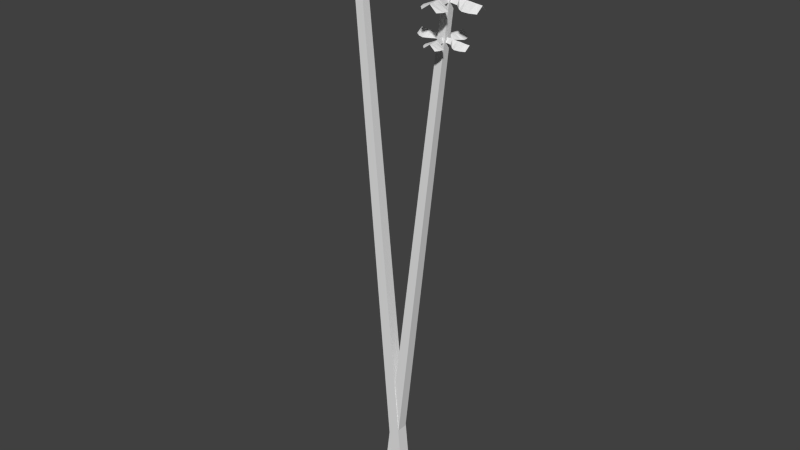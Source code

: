 # Source: beetrootFlower.blend  (saved by Blender 2.76.0; exported with 4.5.12 LTS)
import bpy
from mathutils import Matrix  # noqa: F401  (used for matrix-valued properties, if any)

bpy.ops.wm.read_factory_settings(use_empty=True)
scene = bpy.context.scene
scene.name = 'Scene'

# ---- collections
col_collection_1 = bpy.data.collections.new('Collection 1'); scene.collection.children.link(col_collection_1)

# ---- world
world_world = bpy.data.worlds.new('World'); scene.world = world_world
world_world.color = (0.05088, 0.05088, 0.05088)
world_world.use_sun_shadow = False
world_world.sun_shadow_jitter_overblur = 0.0
world_world.cycles.sampling_method = 'MANUAL'
world_world.cycles.sample_map_resolution = 256

# ---- meshes
me_cube_001 = bpy.data.meshes.new('Cube.001')
me_cube_001.from_pydata([(-9.379e-05, -0.002779, -0.02845), (-0.02063, -0.001536, 0.2202), (-9.379e-05, 0.002454, -0.02845), (-0.02063, 0.001212, 0.2202), (0.005118, -0.002779, -0.02799), (-0.01789, -0.001536, 0.2204), (0.005118, 0.002454, -0.02799), (-0.01789, 0.001212, 0.2204), (-0.01758, 0.001042, 0.1926), (-0.01612, 0.001042, 0.1927), (-0.01752, 0.003597, 0.1926), (-0.01605, 0.003597, 0.1927), (-0.01703, 0.001042, 0.1947), (-0.01696, 0.003597, 0.1947), (-0.01992, 0.006041, 0.1924), (-0.01364, 0.006041, 0.1929), (-0.01696, 0.006041, 0.1947), (-0.02086, 0.007524, 0.1923), (-0.01278, 0.007524, 0.193), (-0.017, 0.007524, 0.1947), (-0.02045, 0.009647, 0.1923), (-0.01319, 0.009647, 0.193), (-0.017, 0.009647, 0.1947), (-0.01925, 0.01157, 0.1924), (-0.01455, 0.01157, 0.1929), (-0.01708, 0.01157, 0.1947), (-0.01586, 0.0007142, 0.1927), (-0.01584, -0.0007584, 0.1927), (-0.01332, 0.0006886, 0.193), (-0.01329, -0.000784, 0.193), (-0.01603, -2.211e-05, 0.1948), (-0.01349, -4.769e-05, 0.195), (-0.01093, 0.003144, 0.1932), (-0.01082, -0.003156, 0.1932), (-0.01106, -5.927e-06, 0.1952), (-0.009465, 0.004113, 0.1933), (-0.009328, -0.003994, 0.1933), (-0.00958, 5.947e-05, 0.1954), (-0.007344, 0.003741, 0.1935), (-0.00722, -0.003549, 0.1935), (-0.007465, 9.575e-05, 0.1956), (-0.005408, 0.002566, 0.1937), (-0.005327, -0.002148, 0.1937), (-0.005551, 0.0002087, 0.1957), (-0.01604, -0.0009182, 0.1927), (-0.01749, -0.001152, 0.1926), (-0.0157, -0.003452, 0.1928), (-0.01715, -0.003686, 0.1926), (-0.01695, -0.001035, 0.1947), (-0.01661, -0.003569, 0.1947), (-0.01294, -0.005481, 0.193), (-0.01914, -0.006482, 0.1925), (-0.01623, -0.005982, 0.1948), (-0.01178, -0.006795, 0.1931), (-0.01975, -0.008083, 0.1924), (-0.01595, -0.007439, 0.1948), (-0.01185, -0.008957, 0.1931), (-0.01902, -0.01011, 0.1925), (-0.01562, -0.009536, 0.1948), (-0.01273, -0.01105, 0.193), (-0.01737, -0.0118, 0.1926), (-0.01523, -0.01142, 0.1949), (-0.01796, -0.0006522, 0.1926), (-0.0179, 0.0008193, 0.1926), (-0.0205, -0.0004764, 0.1923), (-0.02044, 0.0009951, 0.1923), (-0.01811, 8.358e-05, 0.1946), (-0.02065, 0.0002593, 0.1944), (-0.02303, -0.002787, 0.1921), (-0.02277, 0.003509, 0.1921), (-0.02308, 0.0003613, 0.1942), (-0.02454, -0.003667, 0.192), (-0.02421, 0.004433, 0.192), (-0.02456, 0.0003831, 0.194), (-0.02664, -0.003171, 0.1918), (-0.02634, 0.004114, 0.1918), (-0.02667, 0.0004717, 0.1938), (-0.0285, -0.001884, 0.1916), (-0.02831, 0.002827, 0.1916), (-0.02859, 0.0004718, 0.1937), (-0.01977, -0.001827, 0.2028), (-0.01977, 0.001502, 0.2028), (-0.01645, 0.001502, 0.2031), (-0.01645, -0.001827, 0.2031), (-0.01929, 0.001316, 0.2085), (-0.01739, 0.001316, 0.2086), (-0.0192, 0.004625, 0.2085), (-0.0173, 0.004625, 0.2086), (-0.01857, 0.001316, 0.2112), (-0.01848, 0.004625, 0.2112), (-0.02231, 0.007791, 0.2082), (-0.01418, 0.007791, 0.2089), (-0.01848, 0.007791, 0.2112), (-0.02353, 0.009712, 0.2081), (-0.01307, 0.009712, 0.209), (-0.01853, 0.009712, 0.2112), (-0.023, 0.01246, 0.2081), (-0.01359, 0.01246, 0.209), (-0.01853, 0.01246, 0.2112), (-0.02144, 0.01495, 0.2083), (-0.01536, 0.01495, 0.2088), (-0.01864, 0.01495, 0.2112), (-0.01706, 0.0008911, 0.2087), (-0.01703, -0.001016, 0.2087), (-0.01376, 0.000858, 0.209), (-0.01373, -0.001049, 0.209), (-0.01728, -6.258e-05, 0.2113), (-0.01398, -9.572e-05, 0.2116), (-0.01066, 0.004039, 0.2092), (-0.01052, -0.004122, 0.2093), (-0.01083, -4.163e-05, 0.2119), (-0.008769, 0.005293, 0.2094), (-0.008591, -0.005207, 0.2094), (-0.008917, 4.308e-05, 0.2121), (-0.006021, 0.004812, 0.2097), (-0.00586, -0.004631, 0.2097), (-0.006177, 9.008e-05, 0.2123), (-0.003513, 0.00329, 0.2099), (-0.003409, -0.002817, 0.2099), (-0.003698, 0.0002364, 0.2125), (-0.01729, -0.001223, 0.2086), (-0.01916, -0.001526, 0.2085), (-0.01685, -0.004505, 0.2087), (-0.01873, -0.004808, 0.2085), (-0.01846, -0.001375, 0.2112), (-0.01803, -0.004656, 0.2113), (-0.01327, -0.007134, 0.209), (-0.0213, -0.008431, 0.2083), (-0.01753, -0.007782, 0.2113), (-0.01177, -0.008836, 0.2091), (-0.0221, -0.0105, 0.2082), (-0.01717, -0.00967, 0.2113), (-0.01185, -0.01164, 0.2091), (-0.02114, -0.01314, 0.2083), (-0.01674, -0.01239, 0.2114), (-0.013, -0.01434, 0.209), (-0.019, -0.01531, 0.2085), (-0.01624, -0.01483, 0.2114), (-0.01977, -0.0008787, 0.2084), (-0.01969, 0.001027, 0.2084), (-0.02306, -0.0006511, 0.2081), (-0.02298, 0.001255, 0.2081), (-0.01997, 7.431e-05, 0.2111), (-0.02326, 0.000302, 0.2108), (-0.02634, -0.003643, 0.2078), (-0.026, 0.004512, 0.2079), (-0.02641, 0.000434, 0.2105), (-0.0283, -0.004784, 0.2077), (-0.02786, 0.005709, 0.2077), (-0.02832, 0.0004623, 0.2103), (-0.03102, -0.004141, 0.2074), (-0.03062, 0.005295, 0.2075), (-0.03106, 0.000577, 0.2101), (-0.03343, -0.002474, 0.2072), (-0.03318, 0.003628, 0.2072), (-0.03354, 0.0005772, 0.2099), (-0.01982, 0.0009, 0.2193), (-0.01857, 0.0009, 0.2194), (-0.01976, 0.003063, 0.2193), (-0.01852, 0.003063, 0.2194), (-0.01935, 0.0009, 0.2211), (-0.01929, 0.003063, 0.2211), (-0.02179, 0.005132, 0.2191), (-0.01648, 0.005132, 0.2196), (-0.01929, 0.005132, 0.2211), (-0.02259, 0.006387, 0.219), (-0.01575, 0.006387, 0.2196), (-0.01933, 0.006387, 0.2211), (-0.02224, 0.008185, 0.219), (-0.0161, 0.008185, 0.2196), (-0.01933, 0.008185, 0.2211), (-0.02123, 0.009813, 0.2191), (-0.01725, 0.009813, 0.2195), (-0.01939, 0.009813, 0.2211), (-0.01836, 0.0006223, 0.2194), (-0.01834, -0.0006244, 0.2194), (-0.01621, 0.0006006, 0.2196), (-0.01618, -0.000646, 0.2196), (-0.01851, -1.06e-06, 0.2211), (-0.01635, -2.272e-05, 0.2213), (-0.01418, 0.002679, 0.2198), (-0.01409, -0.002654, 0.2198), (-0.01429, 1.264e-05, 0.2215), (-0.01294, 0.003499, 0.2199), (-0.01283, -0.003363, 0.2199), (-0.01304, 6.8e-05, 0.2216), (-0.01115, 0.003184, 0.22), (-0.01104, -0.002987, 0.22), (-0.01125, 9.871e-05, 0.2218), (-0.009508, 0.00219, 0.2202), (-0.00944, -0.001801, 0.2202), (-0.009629, 0.0001944, 0.2219), (-0.01851, -0.0007597, 0.2194), (-0.01974, -0.0009578, 0.2193), (-0.01823, -0.002904, 0.2194), (-0.01945, -0.003102, 0.2193), (-0.01928, -0.0008587, 0.2211), (-0.01899, -0.003003, 0.2211), (-0.01589, -0.004623, 0.2196), (-0.02113, -0.00547, 0.2191), (-0.01867, -0.005046, 0.2211), (-0.0149, -0.005735, 0.2197), (-0.02165, -0.006825, 0.2191), (-0.01843, -0.00628, 0.2211), (-0.01496, -0.007565, 0.2197), (-0.02103, -0.008545, 0.2192), (-0.01815, -0.008055, 0.2212), (-0.01571, -0.009335, 0.2196), (-0.01963, -0.009969, 0.2193), (-0.01783, -0.009652, 0.2212), (-0.02013, -0.0005345, 0.2192), (-0.02008, 0.0007113, 0.2192), (-0.02228, -0.0003857, 0.219), (-0.02223, 0.0008601, 0.2191), (-0.02026, 8.841e-05, 0.221), (-0.02241, 0.0002372, 0.2208), (-0.02443, -0.002341, 0.2189), (-0.0242, 0.002988, 0.2189), (-0.02447, 0.0003235, 0.2206), (-0.02571, -0.003087, 0.2187), (-0.02542, 0.003771, 0.2188), (-0.02572, 0.000342, 0.2205), (-0.02748, -0.002667, 0.2186), (-0.02723, 0.0035, 0.2186), (-0.02751, 0.000417, 0.2203), (-0.02906, -0.001577, 0.2184), (-0.02889, 0.002411, 0.2185), (-0.02913, 0.0004171, 0.2202), (-0.005358, -0.002511, -0.02515), (0.02258, -0.001388, 0.1985), (-0.005358, 0.002217, -0.02515), (0.02258, 0.001095, 0.1985), (-0.0006634, -0.002511, -0.0257), (0.02505, -0.001388, 0.1983), (-0.0006633, 0.002217, -0.0257), (0.02505, 0.001095, 0.1983), (0.02016, 0.0009418, 0.1736), (0.02148, 0.0009418, 0.1734), (0.02022, 0.00325, 0.1736), (0.02154, 0.00325, 0.1734), (0.02104, 0.0009418, 0.1753), (0.0211, 0.00325, 0.1753), (0.01805, 0.005459, 0.1738), (0.02371, 0.005459, 0.1732), (0.0211, 0.005459, 0.1753), (0.01721, 0.006798, 0.1739), (0.02448, 0.006798, 0.1731), (0.02106, 0.006798, 0.1753), (0.01757, 0.008717, 0.1739), (0.02412, 0.008717, 0.1731), (0.02106, 0.008717, 0.1753), (0.01866, 0.01046, 0.1738), (0.02289, 0.01046, 0.1733), (0.02099, 0.01046, 0.1754), (0.02171, 0.0006453, 0.1734), (0.02173, -0.0006853, 0.1734), (0.024, 0.0006222, 0.1731), (0.02402, -0.0007084, 0.1731), (0.02194, -2e-05, 0.1752), (0.02423, -4.311e-05, 0.175), (0.02616, 0.002841, 0.1729), (0.02625, -0.002852, 0.1729), (0.02642, -5.378e-06, 0.1747), (0.02747, 0.003716, 0.1727), (0.0276, -0.003609, 0.1727), (0.02775, 5.371e-05, 0.1746), (0.02938, 0.00338, 0.1725), (0.02949, -0.003207, 0.1725), (0.02966, 8.649e-05, 0.1743), (0.03113, 0.002318, 0.1723), (0.0312, -0.001941, 0.1723), (0.03138, 0.0001886, 0.1741), (0.02155, -0.0008297, 0.1734), (0.02024, -0.001041, 0.1736), (0.02185, -0.003119, 0.1734), (0.02055, -0.00333, 0.1735), (0.02111, -0.0009354, 0.1753), (0.02142, -0.003224, 0.1753), (0.02434, -0.004953, 0.1731), (0.01875, -0.005857, 0.1737), (0.02176, -0.005405, 0.1753), (0.02538, -0.00614, 0.173), (0.0182, -0.007304, 0.1738), (0.02201, -0.006722, 0.1752), (0.02533, -0.008093, 0.173), (0.01887, -0.00914, 0.1737), (0.02231, -0.008616, 0.1752), (0.02453, -0.009982, 0.1731), (0.02035, -0.01066, 0.1736), (0.02266, -0.01032, 0.1752), (0.01982, -0.0005893, 0.1736), (0.01988, 0.0007403, 0.1736), (0.01753, -0.0004305, 0.1739), (0.01759, 0.0008991, 0.1739), (0.02007, 7.549e-05, 0.1755), (0.01778, 0.0002343, 0.1757), (0.01525, -0.002518, 0.1742), (0.01549, 0.003171, 0.1741), (0.01559, 0.0003264, 0.176), (0.01389, -0.003314, 0.1743), (0.01419, 0.004006, 0.1743), (0.01426, 0.0003461, 0.1761), (0.012, -0.002865, 0.1745), (0.01227, 0.003717, 0.1745), (0.01235, 0.0004262, 0.1764), (0.01032, -0.001702, 0.1747), (0.0105, 0.002555, 0.1747), (0.01063, 0.0004263, 0.1766), (0.02011, -0.001651, 0.183), (0.02011, 0.001357, 0.183), (0.0231, 0.001357, 0.1826), (0.0231, -0.001651, 0.1826), (0.0216, 0.001189, 0.1879), (0.02331, 0.001189, 0.1877), (0.02168, 0.004179, 0.1879), (0.02339, 0.004179, 0.1877), (0.02274, 0.001189, 0.1902), (0.02282, 0.004179, 0.1902), (0.01887, 0.00704, 0.1883), (0.02619, 0.00704, 0.1874), (0.02282, 0.00704, 0.1902), (0.01777, 0.008775, 0.1884), (0.0272, 0.008775, 0.1873), (0.02277, 0.008775, 0.1902), (0.01825, 0.01126, 0.1883), (0.02672, 0.01126, 0.1873), (0.02277, 0.01126, 0.1902), (0.01965, 0.01351, 0.1882), (0.02513, 0.01351, 0.1875), (0.02268, 0.01351, 0.1902), (0.0236, 0.0008052, 0.1877), (0.02363, -0.0009183, 0.1877), (0.02657, 0.0007753, 0.1873), (0.0266, -0.0009483, 0.1873), (0.0239, -5.657e-05, 0.1901), (0.02687, -8.651e-05, 0.1897), (0.02937, 0.003649, 0.187), (0.02949, -0.003725, 0.187), (0.02971, -3.764e-05, 0.1894), (0.03107, 0.004783, 0.1868), (0.03123, -0.004705, 0.1868), (0.03143, 3.89e-05, 0.1892), (0.03355, 0.004348, 0.1865), (0.03369, -0.004185, 0.1865), (0.0339, 8.137e-05, 0.1889), (0.03581, 0.002972, 0.1863), (0.0359, -0.002545, 0.1862), (0.03614, 0.0002136, 0.1886), (0.0234, -0.001105, 0.1877), (0.02171, -0.001379, 0.1879), (0.02379, -0.004071, 0.1877), (0.0221, -0.004344, 0.1879), (0.02284, -0.001242, 0.1902), (0.02323, -0.004207, 0.1902), (0.02701, -0.006446, 0.1873), (0.01978, -0.007618, 0.1882), (0.02368, -0.007032, 0.1901), (0.02837, -0.007984, 0.1871), (0.01906, -0.009491, 0.1882), (0.024, -0.008738, 0.1901), (0.02829, -0.01051, 0.1871), (0.01992, -0.01187, 0.1881), (0.02439, -0.01119, 0.19), (0.02726, -0.01296, 0.1873), (0.02185, -0.01384, 0.1879), (0.02484, -0.0134, 0.19), (0.02116, -0.000794, 0.188), (0.02123, 0.0009283, 0.188), (0.0182, -0.0005883, 0.1883), (0.01827, 0.001134, 0.1883), (0.02148, 6.712e-05, 0.1904), (0.01852, 0.0002728, 0.1907), (0.01524, -0.003292, 0.1887), (0.01555, 0.004077, 0.1887), (0.01568, 0.0003922, 0.1911), (0.01348, -0.004323, 0.1889), (0.01387, 0.005158, 0.1889), (0.01395, 0.0004177, 0.1913), (0.01103, -0.003742, 0.1892), (0.01138, 0.004784, 0.1891), (0.01149, 0.0005214, 0.1916), (0.008854, -0.002235, 0.1894), (0.009082, 0.003278, 0.1894), (0.009251, 0.0005216, 0.1918), (0.02313, 0.0008132, 0.1976), (0.02425, 0.0008132, 0.1974), (0.02318, 0.002768, 0.1976), (0.0243, 0.002768, 0.1974), (0.02387, 0.0008132, 0.1991), (0.02393, 0.002768, 0.1991), (0.02135, 0.004637, 0.1978), (0.02613, 0.004637, 0.1972), (0.02393, 0.004637, 0.1991), (0.02063, 0.005771, 0.1979), (0.02679, 0.005771, 0.1971), (0.02389, 0.005771, 0.1991), (0.02094, 0.007396, 0.1978), (0.02648, 0.007396, 0.1972), (0.02389, 0.007396, 0.1991), (0.02186, 0.008867, 0.1977), (0.02544, 0.008867, 0.1973), (0.02383, 0.008867, 0.1991), (0.02444, 0.0005622, 0.1974), (0.02446, -0.0005642, 0.1974), (0.02638, 0.0005427, 0.1972), (0.0264, -0.0005838, 0.1972), (0.02463, -9.825e-07, 0.199), (0.02658, -2.055e-05, 0.1988), (0.02821, 0.002421, 0.197), (0.02829, -0.002398, 0.197), (0.02843, 1.139e-05, 0.1985), (0.02932, 0.003162, 0.1969), (0.02943, -0.003039, 0.1968), (0.02956, 6.142e-05, 0.1984), (0.03094, 0.002877, 0.1967), (0.03103, -0.002699, 0.1966), (0.03117, 8.917e-05, 0.1982), (0.03242, 0.001979, 0.1965), (0.03248, -0.001627, 0.1965), (0.03263, 0.0001756, 0.198), (0.02431, -0.0006865, 0.1974), (0.0232, -0.0008654, 0.1976), (0.02456, -0.002624, 0.1974), (0.02346, -0.002803, 0.1975), (0.02394, -0.000776, 0.1991), (0.02419, -0.002714, 0.199), (0.02667, -0.004177, 0.1972), (0.02194, -0.004943, 0.1977), (0.02449, -0.00456, 0.199), (0.02755, -0.005182, 0.1971), (0.02147, -0.006167, 0.1978), (0.0247, -0.005675, 0.199), (0.0275, -0.006835, 0.1971), (0.02204, -0.007721, 0.1977), (0.02495, -0.007278, 0.199), (0.02683, -0.008435, 0.1971), (0.02329, -0.009008, 0.1976), (0.02525, -0.008721, 0.1989), (0.02284, -0.000483, 0.1976), (0.02289, 0.0006427, 0.1976), (0.02091, -0.0003485, 0.1978), (0.02095, 0.0007771, 0.1978), (0.02305, 7.986e-05, 0.1992), (0.02112, 0.0002143, 0.1994), (0.01898, -0.002116, 0.1981), (0.01918, 0.0027, 0.198), (0.01926, 0.0002923, 0.1996), (0.01782, -0.002789, 0.1982), (0.01808, 0.003407, 0.1982), (0.01813, 0.000309, 0.1998), (0.01622, -0.002409, 0.1984), (0.01645, 0.003163, 0.1984), (0.01652, 0.0003767, 0.1999), (0.0148, -0.001425, 0.1986), (0.01495, 0.002179, 0.1985), (0.01506, 0.0003769, 0.2001)], [], [(80, 81, 2, 0), (81, 82, 6, 2), (82, 83, 4, 6), (83, 80, 0, 4), (0, 2, 6, 4), (5, 7, 3, 1), (12, 9, 11, 13), (8, 12, 13, 10), (10, 13, 16, 14), (13, 11, 15, 16), (14, 16, 19, 17), (16, 15, 18, 19), (17, 19, 22, 20), (19, 18, 21, 22), (20, 22, 25, 23), (22, 21, 24, 25), (30, 27, 29, 31), (26, 30, 31, 28), (28, 31, 34, 32), (31, 29, 33, 34), (32, 34, 37, 35), (34, 33, 36, 37), (35, 37, 40, 38), (37, 36, 39, 40), (38, 40, 43, 41), (40, 39, 42, 43), (48, 45, 47, 49), (44, 48, 49, 46), (46, 49, 52, 50), (49, 47, 51, 52), (50, 52, 55, 53), (52, 51, 54, 55), (53, 55, 58, 56), (55, 54, 57, 58), (56, 58, 61, 59), (58, 57, 60, 61), (66, 63, 65, 67), (62, 66, 67, 64), (64, 67, 70, 68), (67, 65, 69, 70), (68, 70, 73, 71), (70, 69, 72, 73), (71, 73, 76, 74), (73, 72, 75, 76), (74, 76, 79, 77), (76, 75, 78, 79), (5, 1, 80, 83), (7, 5, 83, 82), (3, 7, 82, 81), (1, 3, 81, 80), (88, 85, 87, 89), (84, 88, 89, 86), (86, 89, 92, 90), (89, 87, 91, 92), (90, 92, 95, 93), (92, 91, 94, 95), (93, 95, 98, 96), (95, 94, 97, 98), (96, 98, 101, 99), (98, 97, 100, 101), (106, 103, 105, 107), (102, 106, 107, 104), (104, 107, 110, 108), (107, 105, 109, 110), (108, 110, 113, 111), (110, 109, 112, 113), (111, 113, 116, 114), (113, 112, 115, 116), (114, 116, 119, 117), (116, 115, 118, 119), (124, 121, 123, 125), (120, 124, 125, 122), (122, 125, 128, 126), (125, 123, 127, 128), (126, 128, 131, 129), (128, 127, 130, 131), (129, 131, 134, 132), (131, 130, 133, 134), (132, 134, 137, 135), (134, 133, 136, 137), (142, 139, 141, 143), (138, 142, 143, 140), (140, 143, 146, 144), (143, 141, 145, 146), (144, 146, 149, 147), (146, 145, 148, 149), (147, 149, 152, 150), (149, 148, 151, 152), (150, 152, 155, 153), (152, 151, 154, 155), (160, 157, 159, 161), (156, 160, 161, 158), (158, 161, 164, 162), (161, 159, 163, 164), (162, 164, 167, 165), (164, 163, 166, 167), (165, 167, 170, 168), (167, 166, 169, 170), (168, 170, 173, 171), (170, 169, 172, 173), (178, 175, 177, 179), (174, 178, 179, 176), (176, 179, 182, 180), (179, 177, 181, 182), (180, 182, 185, 183), (182, 181, 184, 185), (183, 185, 188, 186), (185, 184, 187, 188), (186, 188, 191, 189), (188, 187, 190, 191), (196, 193, 195, 197), (192, 196, 197, 194), (194, 197, 200, 198), (197, 195, 199, 200), (198, 200, 203, 201), (200, 199, 202, 203), (201, 203, 206, 204), (203, 202, 205, 206), (204, 206, 209, 207), (206, 205, 208, 209), (214, 211, 213, 215), (210, 214, 215, 212), (212, 215, 218, 216), (215, 213, 217, 218), (216, 218, 221, 219), (218, 217, 220, 221), (219, 221, 224, 222), (221, 220, 223, 224), (222, 224, 227, 225), (224, 223, 226, 227), (308, 309, 230, 228), (309, 310, 234, 230), (310, 311, 232, 234), (311, 308, 228, 232), (228, 230, 234, 232), (233, 235, 231, 229), (240, 237, 239, 241), (236, 240, 241, 238), (238, 241, 244, 242), (241, 239, 243, 244), (242, 244, 247, 245), (244, 243, 246, 247), (245, 247, 250, 248), (247, 246, 249, 250), (248, 250, 253, 251), (250, 249, 252, 253), (258, 255, 257, 259), (254, 258, 259, 256), (256, 259, 262, 260), (259, 257, 261, 262), (260, 262, 265, 263), (262, 261, 264, 265), (263, 265, 268, 266), (265, 264, 267, 268), (266, 268, 271, 269), (268, 267, 270, 271), (276, 273, 275, 277), (272, 276, 277, 274), (274, 277, 280, 278), (277, 275, 279, 280), (278, 280, 283, 281), (280, 279, 282, 283), (281, 283, 286, 284), (283, 282, 285, 286), (284, 286, 289, 287), (286, 285, 288, 289), (294, 291, 293, 295), (290, 294, 295, 292), (292, 295, 298, 296), (295, 293, 297, 298), (296, 298, 301, 299), (298, 297, 300, 301), (299, 301, 304, 302), (301, 300, 303, 304), (302, 304, 307, 305), (304, 303, 306, 307), (233, 229, 308, 311), (235, 233, 311, 310), (231, 235, 310, 309), (229, 231, 309, 308), (316, 313, 315, 317), (312, 316, 317, 314), (314, 317, 320, 318), (317, 315, 319, 320), (318, 320, 323, 321), (320, 319, 322, 323), (321, 323, 326, 324), (323, 322, 325, 326), (324, 326, 329, 327), (326, 325, 328, 329), (334, 331, 333, 335), (330, 334, 335, 332), (332, 335, 338, 336), (335, 333, 337, 338), (336, 338, 341, 339), (338, 337, 340, 341), (339, 341, 344, 342), (341, 340, 343, 344), (342, 344, 347, 345), (344, 343, 346, 347), (352, 349, 351, 353), (348, 352, 353, 350), (350, 353, 356, 354), (353, 351, 355, 356), (354, 356, 359, 357), (356, 355, 358, 359), (357, 359, 362, 360), (359, 358, 361, 362), (360, 362, 365, 363), (362, 361, 364, 365), (370, 367, 369, 371), (366, 370, 371, 368), (368, 371, 374, 372), (371, 369, 373, 374), (372, 374, 377, 375), (374, 373, 376, 377), (375, 377, 380, 378), (377, 376, 379, 380), (378, 380, 383, 381), (380, 379, 382, 383), (388, 385, 387, 389), (384, 388, 389, 386), (386, 389, 392, 390), (389, 387, 391, 392), (390, 392, 395, 393), (392, 391, 394, 395), (393, 395, 398, 396), (395, 394, 397, 398), (396, 398, 401, 399), (398, 397, 400, 401), (406, 403, 405, 407), (402, 406, 407, 404), (404, 407, 410, 408), (407, 405, 409, 410), (408, 410, 413, 411), (410, 409, 412, 413), (411, 413, 416, 414), (413, 412, 415, 416), (414, 416, 419, 417), (416, 415, 418, 419), (424, 421, 423, 425), (420, 424, 425, 422), (422, 425, 428, 426), (425, 423, 427, 428), (426, 428, 431, 429), (428, 427, 430, 431), (429, 431, 434, 432), (431, 430, 433, 434), (432, 434, 437, 435), (434, 433, 436, 437), (442, 439, 441, 443), (438, 442, 443, 440), (440, 443, 446, 444), (443, 441, 445, 446), (444, 446, 449, 447), (446, 445, 448, 449), (447, 449, 452, 450), (449, 448, 451, 452), (450, 452, 455, 453), (452, 451, 454, 455)])
_uv = me_cube_001.uv_layers.new(name='UVMap')
_uv.uv.foreach_set('vector', [0.1301, 0.8995, 0.1301, 0.907, 0.128, 0.9091, 0.128, 0.8974, 0.1301, 0.907, 0.1376, 0.907, 0.1397, 0.9091, 0.128, 0.9091, 0.1376, 0.907, 0.1376, 0.8995, 0.1397, 0.8974, 0.1397, 0.9091, 0.1376, 0.8995, 0.1301, 0.8995, 0.128, 0.8974, 0.1397, 0.8974, 0.128, 0.8974, 0.128, 0.9091, 0.1397, 0.9091, 0.1397, 0.8974, 0.1378, 0.9002, 0.1378, 0.9064, 0.1317, 0.9064, 0.1317, 0.9002, 0.1346, 0.906, 0.1363, 0.906, 0.1364, 0.9117, 0.1348, 0.9117, 0.133, 0.906, 0.1346, 0.906, 0.1348, 0.9117, 0.1331, 0.9117, 0.1331, 0.9117, 0.1348, 0.9117, 0.1348, 0.9172, 0.1277, 0.9172, 0.1348, 0.9117, 0.1364, 0.9117, 0.1419, 0.9172, 0.1348, 0.9172, 0.1277, 0.9172, 0.1348, 0.9172, 0.1347, 0.9205, 0.1256, 0.9205, 0.1348, 0.9172, 0.1419, 0.9172, 0.1438, 0.9205, 0.1347, 0.9205, 0.1256, 0.9205, 0.1347, 0.9205, 0.1347, 0.9253, 0.1265, 0.9253, 0.1347, 0.9205, 0.1438, 0.9205, 0.1429, 0.9253, 0.1347, 0.9253, 0.1265, 0.9253, 0.1347, 0.9253, 0.1345, 0.9296, 0.1292, 0.9296, 0.1347, 0.9253, 0.1429, 0.9253, 0.1398, 0.9296, 0.1345, 0.9296, 0.1369, 0.9036, 0.1369, 0.9019, 0.1427, 0.9019, 0.1426, 0.9035, 0.1369, 0.9052, 0.1369, 0.9036, 0.1426, 0.9035, 0.1426, 0.9052, 0.1426, 0.9052, 0.1426, 0.9035, 0.1481, 0.9036, 0.148, 0.9107, 0.1426, 0.9035, 0.1427, 0.9019, 0.1482, 0.8966, 0.1481, 0.9036, 0.148, 0.9107, 0.1481, 0.9036, 0.1514, 0.9038, 0.1513, 0.9129, 0.1481, 0.9036, 0.1482, 0.8966, 0.1516, 0.8947, 0.1514, 0.9038, 0.1513, 0.9129, 0.1514, 0.9038, 0.1562, 0.9038, 0.1561, 0.912, 0.1514, 0.9038, 0.1516, 0.8947, 0.1563, 0.8957, 0.1562, 0.9038, 0.1561, 0.912, 0.1562, 0.9038, 0.1605, 0.9041, 0.1604, 0.9094, 0.1562, 0.9038, 0.1563, 0.8957, 0.1606, 0.8988, 0.1605, 0.9041, 0.1348, 0.9013, 0.1332, 0.901, 0.134, 0.8954, 0.1356, 0.8956, 0.1365, 0.9016, 0.1348, 0.9013, 0.1356, 0.8956, 0.1372, 0.8959, 0.1372, 0.8959, 0.1356, 0.8956, 0.1365, 0.8902, 0.1434, 0.8913, 0.1356, 0.8956, 0.134, 0.8954, 0.1295, 0.8891, 0.1365, 0.8902, 0.1434, 0.8913, 0.1365, 0.8902, 0.1371, 0.8869, 0.1461, 0.8884, 0.1365, 0.8902, 0.1295, 0.8891, 0.1281, 0.8855, 0.1371, 0.8869, 0.1461, 0.8884, 0.1371, 0.8869, 0.1378, 0.8822, 0.1459, 0.8835, 0.1371, 0.8869, 0.1281, 0.8855, 0.1298, 0.8809, 0.1378, 0.8822, 0.1459, 0.8835, 0.1378, 0.8822, 0.1387, 0.878, 0.1439, 0.8788, 0.1378, 0.8822, 0.1298, 0.8809, 0.1335, 0.8772, 0.1387, 0.878, 0.1322, 0.9038, 0.1323, 0.9055, 0.1266, 0.9059, 0.1265, 0.9042, 0.1321, 0.9022, 0.1322, 0.9038, 0.1265, 0.9042, 0.1264, 0.9026, 0.1264, 0.9026, 0.1265, 0.9042, 0.121, 0.9044, 0.1207, 0.8974, 0.1265, 0.9042, 0.1266, 0.9059, 0.1213, 0.9115, 0.121, 0.9044, 0.1207, 0.8974, 0.121, 0.9044, 0.1177, 0.9045, 0.1173, 0.8954, 0.121, 0.9044, 0.1213, 0.9115, 0.1181, 0.9136, 0.1177, 0.9045, 0.1173, 0.8954, 0.1177, 0.9045, 0.1129, 0.9047, 0.1126, 0.8965, 0.1177, 0.9045, 0.1181, 0.9136, 0.1133, 0.9129, 0.1129, 0.9047, 0.1126, 0.8965, 0.1129, 0.9047, 0.1086, 0.9047, 0.1084, 0.8994, 0.1129, 0.9047, 0.1133, 0.9129, 0.1088, 0.91, 0.1086, 0.9047, 0.1378, 0.9002, 0.1317, 0.9002, 0.1301, 0.8995, 0.1376, 0.8995, 0.1378, 0.9064, 0.1378, 0.9002, 0.1376, 0.8995, 0.1376, 0.907, 0.1317, 0.9064, 0.1378, 0.9064, 0.1376, 0.907, 0.1301, 0.907, 0.1317, 0.9002, 0.1317, 0.9064, 0.1301, 0.907, 0.1301, 0.8995, 0.1345, 0.9066, 0.1366, 0.9066, 0.1368, 0.914, 0.1347, 0.914, 0.1323, 0.9066, 0.1345, 0.9066, 0.1347, 0.914, 0.1325, 0.914, 0.1325, 0.914, 0.1347, 0.914, 0.1347, 0.9211, 0.1255, 0.9211, 0.1347, 0.914, 0.1368, 0.914, 0.1438, 0.9211, 0.1347, 0.9211, 0.1255, 0.9211, 0.1347, 0.9211, 0.1346, 0.9254, 0.1228, 0.9254, 0.1347, 0.9211, 0.1438, 0.9211, 0.1464, 0.9254, 0.1346, 0.9254, 0.1228, 0.9254, 0.1346, 0.9254, 0.1346, 0.9316, 0.124, 0.9316, 0.1346, 0.9254, 0.1464, 0.9254, 0.1452, 0.9316, 0.1346, 0.9316, 0.124, 0.9316, 0.1346, 0.9316, 0.1343, 0.9372, 0.1275, 0.9372, 0.1346, 0.9316, 0.1452, 0.9316, 0.1412, 0.9372, 0.1343, 0.9372, 0.1374, 0.9035, 0.1374, 0.9014, 0.1449, 0.9013, 0.1448, 0.9034, 0.1374, 0.9056, 0.1374, 0.9035, 0.1448, 0.9034, 0.1448, 0.9056, 0.1448, 0.9056, 0.1448, 0.9034, 0.1519, 0.9035, 0.1518, 0.9127, 0.1448, 0.9034, 0.1449, 0.9013, 0.1521, 0.8944, 0.1519, 0.9035, 0.1518, 0.9127, 0.1519, 0.9035, 0.1562, 0.9037, 0.156, 0.9155, 0.1519, 0.9035, 0.1521, 0.8944, 0.1564, 0.8919, 0.1562, 0.9037, 0.156, 0.9155, 0.1562, 0.9037, 0.1624, 0.9038, 0.1622, 0.9144, 0.1562, 0.9037, 0.1564, 0.8919, 0.1626, 0.8932, 0.1624, 0.9038, 0.1622, 0.9144, 0.1624, 0.9038, 0.168, 0.9042, 0.1679, 0.911, 0.1624, 0.9038, 0.1626, 0.8932, 0.1681, 0.8973, 0.168, 0.9042, 0.1347, 0.9005, 0.1326, 0.9002, 0.1336, 0.8928, 0.1357, 0.8932, 0.1369, 0.9009, 0.1347, 0.9005, 0.1357, 0.8932, 0.1378, 0.8935, 0.1378, 0.8935, 0.1357, 0.8932, 0.1368, 0.8862, 0.1459, 0.8876, 0.1357, 0.8932, 0.1336, 0.8928, 0.1278, 0.8847, 0.1368, 0.8862, 0.1459, 0.8876, 0.1368, 0.8862, 0.1376, 0.8819, 0.1493, 0.8838, 0.1368, 0.8862, 0.1278, 0.8847, 0.126, 0.8801, 0.1376, 0.8819, 0.1493, 0.8838, 0.1376, 0.8819, 0.1386, 0.8758, 0.1491, 0.8775, 0.1376, 0.8819, 0.126, 0.8801, 0.1282, 0.8742, 0.1386, 0.8758, 0.1491, 0.8775, 0.1386, 0.8758, 0.1397, 0.8704, 0.1465, 0.8714, 0.1386, 0.8758, 0.1282, 0.8742, 0.133, 0.8693, 0.1397, 0.8704, 0.1314, 0.9038, 0.1314, 0.9059, 0.124, 0.9065, 0.1239, 0.9043, 0.1313, 0.9017, 0.1314, 0.9038, 0.1239, 0.9043, 0.1238, 0.9022, 0.1238, 0.9022, 0.1239, 0.9043, 0.1168, 0.9046, 0.1165, 0.8955, 0.1239, 0.9043, 0.124, 0.9065, 0.1172, 0.9138, 0.1168, 0.9046, 0.1165, 0.8955, 0.1168, 0.9046, 0.1125, 0.9047, 0.112, 0.8929, 0.1168, 0.9046, 0.1172, 0.9138, 0.113, 0.9164, 0.1125, 0.9047, 0.112, 0.8929, 0.1125, 0.9047, 0.1064, 0.9049, 0.1059, 0.8943, 0.1125, 0.9047, 0.113, 0.9164, 0.1068, 0.9155, 0.1064, 0.9049, 0.1059, 0.8943, 0.1064, 0.9049, 0.1008, 0.9049, 0.1005, 0.8981, 0.1064, 0.9049, 0.1068, 0.9155, 0.1011, 0.9118, 0.1008, 0.9049, 0.1347, 0.9057, 0.1361, 0.9057, 0.1362, 0.9105, 0.1348, 0.9105, 0.1333, 0.9057, 0.1347, 0.9057, 0.1348, 0.9105, 0.1334, 0.9105, 0.1334, 0.9105, 0.1348, 0.9105, 0.1348, 0.9152, 0.1289, 0.9152, 0.1348, 0.9105, 0.1362, 0.9105, 0.1408, 0.9152, 0.1348, 0.9152, 0.1289, 0.9152, 0.1348, 0.9152, 0.1348, 0.918, 0.1271, 0.918, 0.1348, 0.9152, 0.1408, 0.9152, 0.1425, 0.918, 0.1348, 0.918, 0.1271, 0.918, 0.1348, 0.918, 0.1348, 0.922, 0.1278, 0.922, 0.1348, 0.918, 0.1425, 0.918, 0.1417, 0.922, 0.1348, 0.922, 0.1278, 0.922, 0.1348, 0.922, 0.1346, 0.9257, 0.1301, 0.9257, 0.1348, 0.922, 0.1417, 0.922, 0.1391, 0.9257, 0.1346, 0.9257, 0.1366, 0.9036, 0.1366, 0.9022, 0.1415, 0.9022, 0.1415, 0.9036, 0.1366, 0.905, 0.1366, 0.9036, 0.1415, 0.9036, 0.1414, 0.905, 0.1414, 0.905, 0.1415, 0.9036, 0.1461, 0.9037, 0.146, 0.9096, 0.1415, 0.9036, 0.1415, 0.9022, 0.1462, 0.8977, 0.1461, 0.9037, 0.146, 0.9096, 0.1461, 0.9037, 0.1489, 0.9038, 0.1488, 0.9115, 0.1461, 0.9037, 0.1462, 0.8977, 0.1491, 0.8961, 0.1489, 0.9038, 0.1488, 0.9115, 0.1489, 0.9038, 0.153, 0.9039, 0.1528, 0.9108, 0.1489, 0.9038, 0.1491, 0.8961, 0.1531, 0.8969, 0.153, 0.9039, 0.1528, 0.9108, 0.153, 0.9039, 0.1566, 0.9041, 0.1565, 0.9085, 0.153, 0.9039, 0.1531, 0.8969, 0.1567, 0.8996, 0.1566, 0.9041, 0.1349, 0.9017, 0.1335, 0.9015, 0.1341, 0.8967, 0.1355, 0.8969, 0.1363, 0.9019, 0.1349, 0.9017, 0.1355, 0.8969, 0.1369, 0.8971, 0.1369, 0.8971, 0.1355, 0.8969, 0.1363, 0.8923, 0.1422, 0.8933, 0.1355, 0.8969, 0.1341, 0.8967, 0.1303, 0.8914, 0.1363, 0.8923, 0.1422, 0.8933, 0.1363, 0.8923, 0.1368, 0.8895, 0.1444, 0.8908, 0.1363, 0.8923, 0.1303, 0.8914, 0.1292, 0.8883, 0.1368, 0.8895, 0.1444, 0.8908, 0.1368, 0.8895, 0.1374, 0.8856, 0.1443, 0.8867, 0.1368, 0.8895, 0.1292, 0.8883, 0.1306, 0.8845, 0.1374, 0.8856, 0.1443, 0.8867, 0.1374, 0.8856, 0.1382, 0.882, 0.1426, 0.8827, 0.1374, 0.8856, 0.1306, 0.8845, 0.1337, 0.8813, 0.1382, 0.882, 0.1327, 0.9038, 0.1327, 0.9052, 0.1279, 0.9056, 0.1278, 0.9042, 0.1326, 0.9024, 0.1327, 0.9038, 0.1278, 0.9042, 0.1278, 0.9028, 0.1278, 0.9028, 0.1278, 0.9042, 0.1232, 0.9044, 0.1229, 0.8984, 0.1278, 0.9042, 0.1279, 0.9056, 0.1234, 0.9103, 0.1232, 0.9044, 0.1229, 0.8984, 0.1232, 0.9044, 0.1204, 0.9044, 0.12, 0.8967, 0.1232, 0.9044, 0.1234, 0.9103, 0.1207, 0.9121, 0.1204, 0.9044, 0.12, 0.8967, 0.1204, 0.9044, 0.1163, 0.9046, 0.116, 0.8977, 0.1204, 0.9044, 0.1207, 0.9121, 0.1166, 0.9115, 0.1163, 0.9046, 0.116, 0.8977, 0.1163, 0.9046, 0.1127, 0.9046, 0.1125, 0.9001, 0.1163, 0.9046, 0.1166, 0.9115, 0.1129, 0.909, 0.1127, 0.9046, 0.1301, 0.8995, 0.1301, 0.907, 0.128, 0.9091, 0.128, 0.8974, 0.1301, 0.907, 0.1376, 0.907, 0.1397, 0.9091, 0.128, 0.9091, 0.1376, 0.907, 0.1376, 0.8995, 0.1397, 0.8974, 0.1397, 0.9091, 0.1376, 0.8995, 0.1301, 0.8995, 0.128, 0.8974, 0.1397, 0.8974, 0.128, 0.8974, 0.128, 0.9091, 0.1397, 0.9091, 0.1397, 0.8974, 0.1378, 0.9002, 0.1378, 0.9064, 0.1317, 0.9064, 0.1317, 0.9002, 0.1346, 0.906, 0.1363, 0.906, 0.1364, 0.9117, 0.1348, 0.9117, 0.133, 0.906, 0.1346, 0.906, 0.1348, 0.9117, 0.1331, 0.9117, 0.1331, 0.9117, 0.1348, 0.9117, 0.1348, 0.9172, 0.1277, 0.9172, 0.1348, 0.9117, 0.1364, 0.9117, 0.1419, 0.9172, 0.1348, 0.9172, 0.1277, 0.9172, 0.1348, 0.9172, 0.1347, 0.9205, 0.1256, 0.9205, 0.1348, 0.9172, 0.1419, 0.9172, 0.1438, 0.9205, 0.1347, 0.9205, 0.1256, 0.9205, 0.1347, 0.9205, 0.1347, 0.9253, 0.1265, 0.9253, 0.1347, 0.9205, 0.1438, 0.9205, 0.1429, 0.9253, 0.1347, 0.9253, 0.1265, 0.9253, 0.1347, 0.9253, 0.1345, 0.9296, 0.1292, 0.9296, 0.1347, 0.9253, 0.1429, 0.9253, 0.1398, 0.9296, 0.1345, 0.9296, 0.1369, 0.9036, 0.1369, 0.9019, 0.1427, 0.9019, 0.1426, 0.9035, 0.1369, 0.9052, 0.1369, 0.9036, 0.1426, 0.9035, 0.1426, 0.9052, 0.1426, 0.9052, 0.1426, 0.9035, 0.1481, 0.9036, 0.148, 0.9107, 0.1426, 0.9035, 0.1427, 0.9019, 0.1482, 0.8966, 0.1481, 0.9036, 0.148, 0.9107, 0.1481, 0.9036, 0.1514, 0.9038, 0.1513, 0.9129, 0.1481, 0.9036, 0.1482, 0.8966, 0.1516, 0.8947, 0.1514, 0.9038, 0.1513, 0.9129, 0.1514, 0.9038, 0.1562, 0.9038, 0.1561, 0.912, 0.1514, 0.9038, 0.1516, 0.8947, 0.1563, 0.8957, 0.1562, 0.9038, 0.1561, 0.912, 0.1562, 0.9038, 0.1605, 0.9041, 0.1604, 0.9094, 0.1562, 0.9038, 0.1563, 0.8957, 0.1606, 0.8988, 0.1605, 0.9041, 0.1348, 0.9013, 0.1332, 0.901, 0.134, 0.8954, 0.1356, 0.8956, 0.1365, 0.9016, 0.1348, 0.9013, 0.1356, 0.8956, 0.1372, 0.8959, 0.1372, 0.8959, 0.1356, 0.8956, 0.1365, 0.8902, 0.1434, 0.8913, 0.1356, 0.8956, 0.134, 0.8954, 0.1295, 0.8891, 0.1365, 0.8902, 0.1434, 0.8913, 0.1365, 0.8902, 0.1371, 0.8869, 0.1461, 0.8884, 0.1365, 0.8902, 0.1295, 0.8891, 0.1281, 0.8855, 0.1371, 0.8869, 0.1461, 0.8884, 0.1371, 0.8869, 0.1378, 0.8822, 0.1459, 0.8835, 0.1371, 0.8869, 0.1281, 0.8855, 0.1298, 0.8809, 0.1378, 0.8822, 0.1459, 0.8835, 0.1378, 0.8822, 0.1387, 0.878, 0.1439, 0.8788, 0.1378, 0.8822, 0.1298, 0.8809, 0.1335, 0.8772, 0.1387, 0.878, 0.1322, 0.9038, 0.1323, 0.9055, 0.1266, 0.9059, 0.1265, 0.9042, 0.1321, 0.9022, 0.1322, 0.9038, 0.1265, 0.9042, 0.1264, 0.9026, 0.1264, 0.9026, 0.1265, 0.9042, 0.121, 0.9044, 0.1207, 0.8974, 0.1265, 0.9042, 0.1266, 0.9059, 0.1213, 0.9115, 0.121, 0.9044, 0.1207, 0.8974, 0.121, 0.9044, 0.1177, 0.9045, 0.1173, 0.8954, 0.121, 0.9044, 0.1213, 0.9115, 0.1181, 0.9136, 0.1177, 0.9045, 0.1173, 0.8954, 0.1177, 0.9045, 0.1129, 0.9047, 0.1126, 0.8965, 0.1177, 0.9045, 0.1181, 0.9136, 0.1133, 0.9129, 0.1129, 0.9047, 0.1126, 0.8965, 0.1129, 0.9047, 0.1086, 0.9047, 0.1084, 0.8994, 0.1129, 0.9047, 0.1133, 0.9129, 0.1088, 0.91, 0.1086, 0.9047, 0.1378, 0.9002, 0.1317, 0.9002, 0.1301, 0.8995, 0.1376, 0.8995, 0.1378, 0.9064, 0.1378, 0.9002, 0.1376, 0.8995, 0.1376, 0.907, 0.1317, 0.9064, 0.1378, 0.9064, 0.1376, 0.907, 0.1301, 0.907, 0.1317, 0.9002, 0.1317, 0.9064, 0.1301, 0.907, 0.1301, 0.8995, 0.1345, 0.9066, 0.1366, 0.9066, 0.1368, 0.914, 0.1347, 0.914, 0.1323, 0.9066, 0.1345, 0.9066, 0.1347, 0.914, 0.1325, 0.914, 0.1325, 0.914, 0.1347, 0.914, 0.1347, 0.9211, 0.1255, 0.9211, 0.1347, 0.914, 0.1368, 0.914, 0.1438, 0.9211, 0.1347, 0.9211, 0.1255, 0.9211, 0.1347, 0.9211, 0.1346, 0.9254, 0.1228, 0.9254, 0.1347, 0.9211, 0.1438, 0.9211, 0.1464, 0.9254, 0.1346, 0.9254, 0.1228, 0.9254, 0.1346, 0.9254, 0.1346, 0.9316, 0.124, 0.9316, 0.1346, 0.9254, 0.1464, 0.9254, 0.1452, 0.9316, 0.1346, 0.9316, 0.124, 0.9316, 0.1346, 0.9316, 0.1343, 0.9372, 0.1275, 0.9372, 0.1346, 0.9316, 0.1452, 0.9316, 0.1412, 0.9372, 0.1343, 0.9372, 0.1374, 0.9035, 0.1374, 0.9014, 0.1449, 0.9013, 0.1448, 0.9034, 0.1374, 0.9056, 0.1374, 0.9035, 0.1448, 0.9034, 0.1448, 0.9056, 0.1448, 0.9056, 0.1448, 0.9034, 0.1519, 0.9035, 0.1518, 0.9127, 0.1448, 0.9034, 0.1449, 0.9013, 0.1521, 0.8944, 0.1519, 0.9035, 0.1518, 0.9127, 0.1519, 0.9035, 0.1562, 0.9037, 0.156, 0.9155, 0.1519, 0.9035, 0.1521, 0.8944, 0.1564, 0.8919, 0.1562, 0.9037, 0.156, 0.9155, 0.1562, 0.9037, 0.1624, 0.9038, 0.1622, 0.9144, 0.1562, 0.9037, 0.1564, 0.8919, 0.1626, 0.8932, 0.1624, 0.9038, 0.1622, 0.9144, 0.1624, 0.9038, 0.168, 0.9042, 0.1679, 0.911, 0.1624, 0.9038, 0.1626, 0.8932, 0.1681, 0.8973, 0.168, 0.9042, 0.1347, 0.9005, 0.1326, 0.9002, 0.1336, 0.8928, 0.1357, 0.8932, 0.1369, 0.9009, 0.1347, 0.9005, 0.1357, 0.8932, 0.1378, 0.8935, 0.1378, 0.8935, 0.1357, 0.8932, 0.1368, 0.8862, 0.1459, 0.8876, 0.1357, 0.8932, 0.1336, 0.8928, 0.1278, 0.8847, 0.1368, 0.8862, 0.1459, 0.8876, 0.1368, 0.8862, 0.1376, 0.8819, 0.1493, 0.8838, 0.1368, 0.8862, 0.1278, 0.8847, 0.126, 0.8801, 0.1376, 0.8819, 0.1493, 0.8838, 0.1376, 0.8819, 0.1386, 0.8758, 0.1491, 0.8775, 0.1376, 0.8819, 0.126, 0.8801, 0.1282, 0.8742, 0.1386, 0.8758, 0.1491, 0.8775, 0.1386, 0.8758, 0.1397, 0.8704, 0.1465, 0.8714, 0.1386, 0.8758, 0.1282, 0.8742, 0.133, 0.8693, 0.1397, 0.8704, 0.1314, 0.9038, 0.1314, 0.9059, 0.124, 0.9065, 0.1239, 0.9043, 0.1313, 0.9017, 0.1314, 0.9038, 0.1239, 0.9043, 0.1238, 0.9022, 0.1238, 0.9022, 0.1239, 0.9043, 0.1168, 0.9046, 0.1165, 0.8955, 0.1239, 0.9043, 0.124, 0.9065, 0.1172, 0.9138, 0.1168, 0.9046, 0.1165, 0.8955, 0.1168, 0.9046, 0.1125, 0.9047, 0.112, 0.8929, 0.1168, 0.9046, 0.1172, 0.9138, 0.113, 0.9164, 0.1125, 0.9047, 0.112, 0.8929, 0.1125, 0.9047, 0.1064, 0.9049, 0.1059, 0.8943, 0.1125, 0.9047, 0.113, 0.9164, 0.1068, 0.9155, 0.1064, 0.9049, 0.1059, 0.8943, 0.1064, 0.9049, 0.1008, 0.9049, 0.1005, 0.8981, 0.1064, 0.9049, 0.1068, 0.9155, 0.1011, 0.9118, 0.1008, 0.9049, 0.1347, 0.9057, 0.1361, 0.9057, 0.1362, 0.9105, 0.1348, 0.9105, 0.1333, 0.9057, 0.1347, 0.9057, 0.1348, 0.9105, 0.1334, 0.9105, 0.1334, 0.9105, 0.1348, 0.9105, 0.1348, 0.9152, 0.1289, 0.9152, 0.1348, 0.9105, 0.1362, 0.9105, 0.1408, 0.9152, 0.1348, 0.9152, 0.1289, 0.9152, 0.1348, 0.9152, 0.1348, 0.918, 0.1271, 0.918, 0.1348, 0.9152, 0.1408, 0.9152, 0.1425, 0.918, 0.1348, 0.918, 0.1271, 0.918, 0.1348, 0.918, 0.1348, 0.922, 0.1278, 0.922, 0.1348, 0.918, 0.1425, 0.918, 0.1417, 0.922, 0.1348, 0.922, 0.1278, 0.922, 0.1348, 0.922, 0.1346, 0.9257, 0.1301, 0.9257, 0.1348, 0.922, 0.1417, 0.922, 0.1391, 0.9257, 0.1346, 0.9257, 0.1366, 0.9036, 0.1366, 0.9022, 0.1415, 0.9022, 0.1415, 0.9036, 0.1366, 0.905, 0.1366, 0.9036, 0.1415, 0.9036, 0.1414, 0.905, 0.1414, 0.905, 0.1415, 0.9036, 0.1461, 0.9037, 0.146, 0.9096, 0.1415, 0.9036, 0.1415, 0.9022, 0.1462, 0.8977, 0.1461, 0.9037, 0.146, 0.9096, 0.1461, 0.9037, 0.1489, 0.9038, 0.1488, 0.9115, 0.1461, 0.9037, 0.1462, 0.8977, 0.1491, 0.8961, 0.1489, 0.9038, 0.1488, 0.9115, 0.1489, 0.9038, 0.153, 0.9039, 0.1528, 0.9108, 0.1489, 0.9038, 0.1491, 0.8961, 0.1531, 0.8969, 0.153, 0.9039, 0.1528, 0.9108, 0.153, 0.9039, 0.1566, 0.9041, 0.1565, 0.9085, 0.153, 0.9039, 0.1531, 0.8969, 0.1567, 0.8996, 0.1566, 0.9041, 0.1349, 0.9017, 0.1335, 0.9015, 0.1341, 0.8967, 0.1355, 0.8969, 0.1363, 0.9019, 0.1349, 0.9017, 0.1355, 0.8969, 0.1369, 0.8971, 0.1369, 0.8971, 0.1355, 0.8969, 0.1363, 0.8923, 0.1422, 0.8933, 0.1355, 0.8969, 0.1341, 0.8967, 0.1303, 0.8914, 0.1363, 0.8923, 0.1422, 0.8933, 0.1363, 0.8923, 0.1368, 0.8895, 0.1444, 0.8908, 0.1363, 0.8923, 0.1303, 0.8914, 0.1292, 0.8883, 0.1368, 0.8895, 0.1444, 0.8908, 0.1368, 0.8895, 0.1374, 0.8856, 0.1443, 0.8867, 0.1368, 0.8895, 0.1292, 0.8883, 0.1306, 0.8845, 0.1374, 0.8856, 0.1443, 0.8867, 0.1374, 0.8856, 0.1382, 0.882, 0.1426, 0.8827, 0.1374, 0.8856, 0.1306, 0.8845, 0.1337, 0.8813, 0.1382, 0.882, 0.1327, 0.9038, 0.1327, 0.9052, 0.1279, 0.9056, 0.1278, 0.9042, 0.1326, 0.9024, 0.1327, 0.9038, 0.1278, 0.9042, 0.1278, 0.9028, 0.1278, 0.9028, 0.1278, 0.9042, 0.1232, 0.9044, 0.1229, 0.8984, 0.1278, 0.9042, 0.1279, 0.9056, 0.1234, 0.9103, 0.1232, 0.9044, 0.1229, 0.8984, 0.1232, 0.9044, 0.1204, 0.9044, 0.12, 0.8967, 0.1232, 0.9044, 0.1234, 0.9103, 0.1207, 0.9121, 0.1204, 0.9044, 0.12, 0.8967, 0.1204, 0.9044, 0.1163, 0.9046, 0.116, 0.8977, 0.1204, 0.9044, 0.1207, 0.9121, 0.1166, 0.9115, 0.1163, 0.9046, 0.116, 0.8977, 0.1163, 0.9046, 0.1127, 0.9046, 0.1125, 0.9001, 0.1163, 0.9046, 0.1166, 0.9115, 0.1129, 0.909, 0.1127, 0.9046])
me_cube_001.use_remesh_preserve_volume = False
me_cube_001.use_remesh_preserve_attributes = False
me_cube_001.use_mirror_vertex_groups = False
me_cube_001.update()

# ---- objects
ob_beetrootflower = bpy.data.objects.new('beetrootFlower', me_cube_001)

# ---- transforms, parenting, visibility, modifiers, constraints
ob_beetrootflower.location = (0.0, 0.0, 0.0)
ob_beetrootflower.rotation_euler = (4.763e-07, 0.0, 5.957e-07)
ob_beetrootflower.lineart.crease_threshold = 0.0

# ---- collection membership
col_collection_1.objects.link(ob_beetrootflower)

# ---- scene / render settings (as saved in the file)
scene.frame_start = 1; scene.frame_end = 250; scene.frame_set(1)
scene.render.engine = 'BLENDER_EEVEE_NEXT'
scene.render.resolution_percentage = 50
scene.render.dither_intensity = 0.0
scene.cycles.use_denoising = False
scene.cycles.samples = 10
scene.cycles.sampling_pattern = 'TABULATED_SOBOL'
scene.cycles.light_sampling_threshold = 0.0
scene.cycles.use_adaptive_sampling = False
scene.cycles.use_light_tree = False
scene.cycles.blur_glossy = 0.0
scene.cycles.pixel_filter_type = 'GAUSSIAN'
scene.cycles.sample_clamp_indirect = 0.0
scene.view_settings.view_transform = 'Standard'
bpy.context.view_layer.update()

# ---- added for rendering (the .blend has no active camera and no usable light): camera, sun
cam_auto = bpy.data.cameras.new('AutoCamera')
cam_auto.lens = 50.0
cam_auto.sensor_width = 36.0
cam_auto.clip_end = 1000.0
ob_auto_camera = bpy.data.objects.new('AutoCamera', cam_auto)
scene.collection.objects.link(ob_auto_camera)
ob_auto_camera.location = (0.243382, -0.290681, 0.290403)
ob_auto_camera.rotation_euler = (1.09748, -7.21219e-08, 0.694738)
scene.camera = ob_auto_camera
light_auto_sun = bpy.data.lights.new('AutoSun', 'SUN')
light_auto_sun.energy = 3.0
light_auto_sun.angle = 0.0523599
ob_auto_sun = bpy.data.objects.new('AutoSun', light_auto_sun)
scene.collection.objects.link(ob_auto_sun)
ob_auto_sun.rotation_euler = (0.872665, 0.174533, 0.523599)
bpy.context.view_layer.update()
